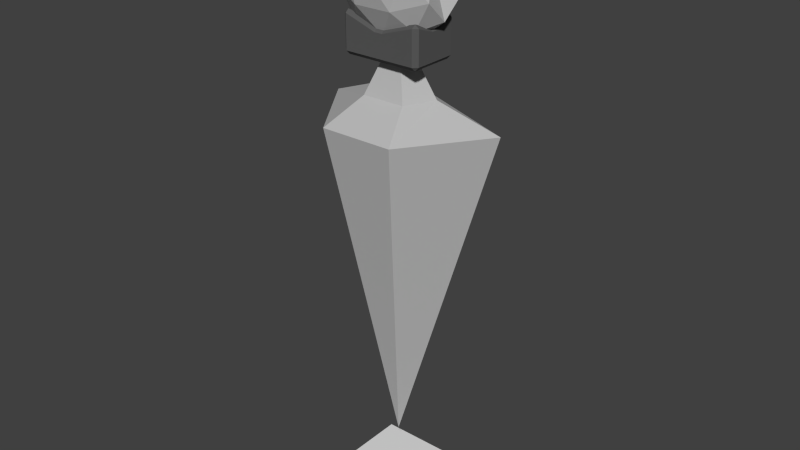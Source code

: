 # Source: avatar.blend  (saved by Blender 2.77.0; exported with 4.5.12 LTS)
import bpy
from mathutils import Matrix  # noqa: F401  (used for matrix-valued properties, if any)

bpy.ops.wm.read_factory_settings(use_empty=True)
scene = bpy.context.scene
scene.name = 'Scene'

# ---- collections
col_collection_1 = bpy.data.collections.new('Collection 1'); scene.collection.children.link(col_collection_1)
col_collection_7 = bpy.data.collections.new('Collection 7'); scene.collection.children.link(col_collection_7)

# ---- materials (node trees are filled in below, after node groups)
mat_avatarbodymaterial = bpy.data.materials.new('AvatarBodyMaterial')
mat_avatarbodymaterial.alpha_threshold = 0.0
mat_avatarbodymaterial.use_transparent_shadow = False
mat_avatarbodymaterial.diffuse_color = (0.5, 0.5, 0.5, 1.0)
mat_avatarbodymaterial.roughness = 0.5
mat_avatarhmdmaterial = bpy.data.materials.new('AvatarHMDMaterial')
mat_avatarhmdmaterial.alpha_threshold = 0.0
mat_avatarhmdmaterial.use_transparent_shadow = False
mat_avatarhmdmaterial.diffuse_color = (0.1025, 0.1025, 0.1025, 1.0)
mat_avatarhmdmaterial.roughness = 0.5
mat_material = bpy.data.materials.new('Material')
mat_material.alpha_threshold = 0.0
mat_material.use_transparent_shadow = False
mat_material.roughness = 0.5

# ---- material node trees

# ---- world
world_world = bpy.data.worlds.new('World'); scene.world = world_world
world_world.color = (0.05088, 0.05088, 0.05088)
world_world.use_sun_shadow = False
world_world.sun_shadow_jitter_overblur = 0.0
world_world.cycles.sampling_method = 'NONE'
world_world.cycles.sample_map_resolution = 256

# ---- meshes
me_icosphere = bpy.data.meshes.new('Icosphere')
me_icosphere.from_pydata([(0.3075, 0.06879, 1.298), (0.0, 0.0, 0.2054), (0.006008, 0.1558, 1.298), (0.1259, -0.1916, 1.298), (-0.1139, -0.1916, 1.298), (-0.2955, 0.06879, 1.298), (0.1195, 0.02391, 1.374), (0.006008, 0.08449, 1.374), (0.07615, -0.07412, 1.374), (-0.06413, -0.07412, 1.374), (-0.1075, 0.02391, 1.374), (0.06218, 0.01023, 1.476), (0.006008, 0.04021, 1.476), (0.04072, -0.03829, 1.476), (-0.02871, -0.03829, 1.476), (-0.05016, 0.01023, 1.476)], [], [(0, 3, 1), (2, 0, 1), (4, 3, 8, 9), (2, 1, 5), (4, 5, 1), (1, 3, 4), (10, 9, 14, 15), (3, 0, 6, 8), (5, 4, 9, 10), (2, 5, 10, 7), (0, 2, 7, 6), (8, 6, 11, 13), (7, 10, 15, 12), (9, 8, 13, 14), (6, 7, 12, 11), (12, 14, 13), (13, 11, 12), (12, 15, 14)])
me_icosphere.materials.append(mat_avatarbodymaterial)
me_icosphere.use_remesh_preserve_volume = False
me_icosphere.use_remesh_preserve_attributes = False
me_icosphere.use_mirror_vertex_groups = False
me_icosphere.update()
me_avatarheadgeom = bpy.data.meshes.new('AvatarHeadGeom')
me_avatarheadgeom.from_pydata([(-1.874e-09, 0.1284, 0.0), (0.1039, 0.05743, 0.1431), (0.1682, 0.05743, -0.05464), (-1.49e-08, 0.05743, -0.1768), (-0.1682, 0.05743, -0.05464), (-0.1039, 0.05743, 0.1431), (0.1682, -0.05743, 0.05464), (0.1039, -0.05743, -0.1431), (-0.1039, -0.05743, -0.1431), (-0.1682, -0.05743, 0.05464), (1.49e-08, -0.05743, 0.1768), (-1.874e-09, -0.1284, 1.49e-08), (0.09885, 0.1092, -0.03212), (0.06109, 0.1092, 0.08408), (0.1599, 0.06751, 0.05197), (1.49e-08, 0.06751, 0.1682), (-0.06109, 0.1092, 0.08408), (-7.451e-09, 0.1092, -0.1039), (0.09885, 0.06751, -0.1361), (-0.09885, 0.1092, -0.03212), (-0.09885, 0.06751, -0.1361), (-0.1599, 0.06751, 0.05197), (0.06109, 2.98e-08, 0.188), (-0.06109, 2.98e-08, 0.188), (0.1243, 2.076e-08, -2.661e-09), (0.1599, 2.98e-08, 0.1162), (0.06109, 0.0, -0.188), (0.1599, 1.49e-08, -0.1162), (-0.1599, 1.49e-08, -0.1162), (-0.06109, 0.0, -0.188), (-0.1599, 2.98e-08, 0.1162), (-0.1243, 2.076e-08, 1.969e-08), (0.09885, -0.06751, 0.1361), (0.1599, -0.06751, -0.05197), (-1.49e-08, -0.06751, -0.1682), (-0.1599, -0.06751, -0.05197), (-0.09885, -0.06751, 0.1361), (0.09885, -0.1092, 0.03212), (7.451e-09, -0.1092, 0.1039), (0.06109, -0.1092, -0.08408), (-0.06109, -0.1092, -0.08408), (-0.09885, -0.1092, 0.03212)], [], [(0, 13, 12), (1, 13, 15), (0, 12, 17), (0, 17, 19), (0, 19, 16), (1, 15, 22), (2, 14, 24), (3, 18, 26), (4, 20, 28), (5, 21, 30), (1, 22, 25), (2, 24, 27), (3, 26, 29), (4, 28, 31), (5, 30, 23), (6, 32, 37), (7, 33, 39), (8, 34, 40), (9, 35, 41), (10, 36, 38), (38, 41, 11), (38, 36, 41), (36, 9, 41), (41, 40, 11), (41, 35, 40), (35, 8, 40), (40, 39, 11), (40, 34, 39), (34, 7, 39), (39, 37, 11), (39, 33, 37), (33, 6, 37), (37, 38, 11), (37, 32, 38), (32, 10, 38), (23, 36, 10), (23, 30, 36), (30, 9, 36), (31, 35, 9), (31, 28, 35), (28, 8, 35), (29, 34, 8), (29, 26, 34), (26, 7, 34), (27, 33, 7), (27, 24, 33), (24, 6, 33), (25, 32, 6), (25, 22, 32), (22, 10, 32), (30, 31, 9), (30, 21, 31), (21, 4, 31), (28, 29, 8), (28, 20, 29), (20, 3, 29), (26, 27, 7), (26, 18, 27), (18, 2, 27), (24, 25, 6), (24, 14, 25), (14, 1, 25), (22, 23, 10), (22, 15, 23), (15, 5, 23), (16, 21, 5), (16, 19, 21), (19, 4, 21), (19, 20, 4), (19, 17, 20), (17, 3, 20), (17, 18, 3), (17, 12, 18), (12, 2, 18), (15, 16, 5), (15, 13, 16), (13, 0, 16), (12, 14, 2), (12, 13, 14), (13, 1, 14)])
me_avatarheadgeom.materials.append(mat_avatarbodymaterial)
me_avatarheadgeom.use_remesh_preserve_volume = False
me_avatarheadgeom.use_remesh_preserve_attributes = False
me_avatarheadgeom.use_mirror_vertex_groups = False
me_avatarheadgeom.update()
me_cube_001 = bpy.data.meshes.new('Cube.001')
me_cube_001.from_pydata([(0.1173, 0.2513, -0.2381), (0.1305, 0.238, -0.2381), (0.1173, 0.238, -0.2514), (0.1173, 0.09739, -0.2514), (0.1305, 0.09739, -0.2381), (0.1173, 0.08416, -0.2381), (-0.1173, 0.238, -0.2514), (-0.1305, 0.238, -0.2381), (-0.1173, 0.2513, -0.2381), (-0.1173, 0.08416, -0.2381), (-0.1305, 0.09739, -0.2381), (-0.1173, 0.09739, -0.2514), (0.1179, 0.2388, -0.1212), (0.1305, 0.238, -0.1314), (0.1173, 0.2513, -0.1307), (0.1173, 0.08416, -0.1307), (0.1305, 0.09739, -0.1314), (0.1179, 0.09665, -0.1212), (-0.1305, 0.238, -0.1314), (-0.1179, 0.2388, -0.1212), (-0.1173, 0.2513, -0.1307), (-0.1173, 0.08416, -0.1307), (-0.1179, 0.09665, -0.1212), (-0.1305, 0.09739, -0.1314), (0.1173, 0.1545, -0.2514), (0.1173, 0.1809, -0.2514), (0.1305, 0.1809, -0.2381), (0.1305, 0.1545, -0.2381), (-0.01325, 0.09739, -0.2514), (0.01325, 0.09739, -0.2514), (0.01325, 0.08416, -0.2381), (-0.01325, 0.08416, -0.2381), (-0.1173, 0.1809, -0.2514), (-0.1173, 0.1545, -0.2514), (-0.1305, 0.1545, -0.2381), (-0.1305, 0.1809, -0.2381), (0.01325, 0.238, -0.2514), (-0.01325, 0.238, -0.2514), (-0.01325, 0.2513, -0.2381), (0.01325, 0.2513, -0.2381), (-0.1305, 0.09739, -0.1686), (-0.1305, 0.09739, -0.1951), (-0.1173, 0.08416, -0.1951), (-0.1173, 0.08416, -0.1686), (-0.1305, 0.1809, -0.1525), (-0.1305, 0.1545, -0.1525), (-0.1173, 0.1553, -0.1399), (-0.1173, 0.1801, -0.1399), (-0.1305, 0.238, -0.1951), (-0.1305, 0.238, -0.1686), (-0.1173, 0.2513, -0.1686), (-0.1173, 0.2513, -0.1951), (0.01258, 0.09739, -0.1512), (-0.01258, 0.09739, -0.1512), (-0.01325, 0.08416, -0.165), (0.01325, 0.08416, -0.165), (0.1173, 0.1801, -0.1399), (0.1173, 0.1553, -0.1399), (0.1305, 0.1545, -0.1525), (0.1305, 0.1809, -0.1525), (-0.01258, 0.238, -0.1512), (0.01258, 0.238, -0.1512), (0.01325, 0.2513, -0.165), (-0.01325, 0.2513, -0.165), (0.1305, 0.09739, -0.1951), (0.1305, 0.09739, -0.1686), (0.1173, 0.08416, -0.1686), (0.1173, 0.08416, -0.1951), (0.1305, 0.238, -0.1686), (0.1305, 0.238, -0.1951), (0.1173, 0.2513, -0.1951), (0.1173, 0.2513, -0.1686), (-0.01325, 0.08416, -0.1951), (0.01325, 0.08416, -0.1951), (0.01325, 0.08416, -0.1686), (-0.01325, 0.08416, -0.1686), (-0.01325, 0.2513, -0.1686), (0.01325, 0.2513, -0.1686), (0.01325, 0.2513, -0.1951), (-0.01325, 0.2513, -0.1951), (0.1305, 0.1809, -0.1951), (0.1305, 0.1809, -0.1686), (0.1305, 0.1545, -0.1686), (0.1305, 0.1545, -0.1951), (0.01319, 0.1809, -0.1541), (-0.01319, 0.1809, -0.1541), (-0.01319, 0.1545, -0.1541), (0.01319, 0.1545, -0.1541), (-0.1305, 0.1809, -0.1686), (-0.1305, 0.1809, -0.1951), (-0.1305, 0.1545, -0.1951), (-0.1305, 0.1545, -0.1686), (-0.01325, 0.1809, -0.2514), (0.01325, 0.1809, -0.2514), (0.01325, 0.1545, -0.2514), (-0.01325, 0.1545, -0.2514)], [], [(72, 42, 9, 31), (54, 21, 43, 75), (15, 55, 74, 66), (64, 4, 27, 83), (88, 44, 18, 49), (28, 11, 33, 95), (3, 29, 94, 24), (52, 17, 57, 87), (40, 23, 45, 91), (84, 56, 12, 61), (25, 93, 36, 2), (92, 32, 6, 37), (71, 77, 62, 14), (47, 85, 60, 19), (67, 73, 30, 5), (76, 50, 20, 63), (16, 65, 82, 58), (38, 8, 51, 79), (59, 81, 68, 13), (22, 53, 86, 46), (80, 26, 1, 69), (35, 89, 48, 7), (10, 41, 90, 34), (0, 1, 2), (3, 4, 5), (6, 7, 8), (9, 10, 11), (12, 13, 14), (15, 16, 17), (18, 19, 20), (21, 22, 23), (24, 25, 26, 27), (28, 29, 30, 31), (32, 33, 34, 35), (36, 37, 38, 39), (40, 41, 42, 43), (44, 45, 46, 47), (48, 49, 50, 51), (52, 53, 54, 55), (56, 57, 58, 59), (60, 61, 62, 63), (64, 65, 66, 67), (68, 69, 70, 71), (72, 73, 74, 75), (76, 77, 78, 79), (80, 81, 82, 83), (84, 85, 86, 87), (88, 89, 90, 91), (92, 93, 94, 95), (27, 4, 3, 24), (31, 9, 11, 28), (35, 7, 6, 32), (39, 0, 2, 36), (43, 21, 23, 40), (47, 19, 18, 44), (51, 8, 7, 48), (55, 15, 17, 52), (59, 13, 12, 56), (63, 20, 19, 60), (67, 5, 4, 64), (71, 14, 13, 68), (1, 26, 25, 2), (5, 30, 29, 3), (10, 34, 33, 11), (8, 38, 37, 6), (9, 42, 41, 10), (22, 46, 45, 23), (20, 50, 49, 18), (21, 54, 53, 22), (16, 58, 57, 17), (14, 62, 61, 12), (15, 66, 65, 16), (0, 70, 69, 1), (72, 31, 30, 73), (54, 75, 74, 55), (73, 67, 66, 74), (42, 72, 75, 43), (76, 63, 62, 77), (38, 79, 78, 39), (77, 71, 70, 78), (50, 76, 79, 51), (80, 69, 68, 81), (64, 83, 82, 65), (81, 59, 58, 82), (26, 80, 83, 27), (84, 61, 60, 85), (52, 87, 86, 53), (85, 47, 46, 86), (56, 84, 87, 57), (88, 49, 48, 89), (40, 91, 90, 41), (89, 35, 34, 90), (44, 88, 91, 45), (92, 37, 36, 93), (28, 95, 94, 29), (93, 25, 24, 94), (32, 92, 95, 33), (0, 39, 78, 70)])
_uv = me_cube_001.uv_layers.new(name='UVMap')
_uv.uv.foreach_set('vector', [0.0, 0.0, 0.0, 0.0, 0.0, 0.0, 0.0, 0.0, 0.0, 0.0, 0.0, 0.0, 0.0, 0.0, 0.0, 0.0, 0.0, 0.0, 0.0, 0.0, 0.0, 0.0, 0.0, 0.0, 0.0, 0.0, 0.0, 0.0, 0.0, 0.0, 0.0, 0.0, 0.0, 0.0, 0.0, 0.0, 0.0, 0.0, 0.0, 0.0, 0.5547, 0.003906, 0.9961, 0.003906, 0.9961, 0.4062, 0.5547, 0.4062, 0.003906, 0.003906, 0.4453, 0.003906, 0.4453, 0.4062, 0.003906, 0.4062, 0.0, 0.0, 0.0, 0.0, 0.0, 0.0, 0.0, 0.0, 0.0, 0.0, 0.0, 0.0, 0.0, 0.0, 0.0, 0.0, 0.0, 0.0, 0.0, 0.0, 0.0, 0.0, 0.0, 0.0, 0.003906, 0.5977, 0.4453, 0.5977, 0.4453, 1.0, 0.003906, 1.0, 0.5547, 0.5977, 0.9961, 0.5977, 0.9961, 1.0, 0.5547, 1.0, 0.0, 0.0, 0.0, 0.0, 0.0, 0.0, 0.0, 0.0, 0.0, 0.0, 0.0, 0.0, 0.0, 0.0, 0.0, 0.0, 0.0, 0.0, 0.0, 0.0, 0.0, 0.0, 0.0, 0.0, 0.0, 0.0, 0.0, 0.0, 0.0, 0.0, 0.0, 0.0, 0.0, 0.0, 0.0, 0.0, 0.0, 0.0, 0.0, 0.0, 0.0, 0.0, 0.0, 0.0, 0.0, 0.0, 0.0, 0.0, 0.0, 0.0, 0.0, 0.0, 0.0, 0.0, 0.0, 0.0, 0.0, 0.0, 0.0, 0.0, 0.0, 0.0, 0.0, 0.0, 0.0, 0.0, 0.0, 0.0, 0.0, 0.0, 0.0, 0.0, 0.0, 0.0, 0.0, 0.0, 0.0, 0.0, 0.0, 0.0, 0.0, 0.0, 0.0, 0.0, 0.0, 0.0, 0.0, 0.0, 0.0, 0.0, 0.0, 0.0, 0.0, 0.0, 0.0, 0.0, 0.0, 0.0, 0.0, 0.0, 0.0, 0.0, 0.0, 0.0, 0.0, 0.0, 0.0, 0.0, 0.0, 0.0, 0.0, 0.0, 0.0, 0.0, 0.0, 0.0, 0.0, 0.0, 0.0, 0.0, 0.0, 0.0, 0.0, 0.0, 0.0, 0.0, 0.0, 0.0, 0.0, 0.0, 0.0, 0.0, 0.0, 0.0, 0.0, 0.0, 0.0, 0.0, 0.0, 0.0, 0.0, 0.0, 0.0, 0.0, 0.0, 0.0, 0.0, 0.0, 0.0, 0.0, 0.0, 0.0, 0.0, 0.0, 0.0, 0.0, 0.0, 0.0, 0.0, 0.0, 0.0, 0.0, 0.0, 0.0, 0.0, 0.0, 0.0, 0.0, 0.0, 0.0, 0.0, 0.0, 0.0, 0.0, 0.0, 0.0, 0.0, 0.0, 0.0, 0.0, 0.0, 0.0, 0.0, 0.0, 0.0, 0.0, 0.0, 0.0, 0.0, 0.0, 0.0, 0.0, 0.0, 0.0, 0.0, 0.0, 0.0, 0.0, 0.0, 0.0, 0.0, 0.0, 0.0, 0.0, 0.0, 0.0, 0.0, 0.0, 0.0, 0.0, 0.0, 0.0, 0.0, 0.0, 0.0, 0.0, 0.0, 0.0, 0.0, 0.0, 0.0, 0.0, 0.0, 0.0, 0.0, 0.0, 0.0, 0.0, 0.0, 0.0, 0.0, 0.0, 0.0, 0.0, 0.0, 0.0, 0.0, 0.0, 0.0, 0.0, 0.0, 0.0, 0.0, 0.0, 0.0, 0.0, 0.0, 0.0, 0.0, 0.0, 0.0, 0.0, 0.0, 0.0, 0.0, 0.0, 0.0, 0.0, 0.0, 0.0, 0.0, 0.0, 0.0, 0.0, 0.0, 0.0, 0.0, 0.0, 0.0, 0.0, 0.0, 0.0, 0.5547, 0.5977, 0.4453, 0.5977, 0.4453, 0.4062, 0.5547, 0.4062, 0.0, 0.0, 0.0, 0.0, 0.0, 0.0, 0.0, 0.0, 0.0, 0.0, 0.0, 0.0, 0.0, 0.0, 0.0, 0.0, 0.0, 0.0, 0.0, 0.0, 0.0, 0.0, 0.0, 0.0, 0.0, 0.0, 0.0, 0.0, 0.0, 0.0, 0.0, 0.0, 0.0, 0.0, 0.0, 0.0, 0.0, 0.0, 0.0, 0.0, 0.0, 0.0, 0.0, 0.0, 0.0, 0.0, 0.0, 0.0, 0.0, 0.0, 0.0, 0.0, 0.0, 0.0, 0.0, 0.0, 0.0, 0.0, 0.0, 0.0, 0.0, 0.0, 0.0, 0.0, 0.0, 0.0, 0.0, 0.0, 0.0, 0.0, 0.0, 0.0, 0.0, 0.0, 0.0, 0.0, 0.0, 0.0, 0.0, 0.0, 0.0, 0.0, 0.0, 0.0, 0.0, 0.0, 0.0, 0.0, 0.0, 0.0, 0.0, 0.0, 0.0, 0.0, 0.0, 0.0, 0.0, 0.0, 0.0, 0.0, 0.0, 0.0, 0.0, 0.0, 0.0, 0.0, 0.0, 0.0, 0.0, 0.0, 0.0, 0.0, 0.0, 0.0, 0.0, 0.0, 0.0, 0.0, 0.0, 0.0, 0.0, 0.0, 0.0, 0.0, 0.0, 0.0, 0.0, 0.0, 0.0, 0.0, 0.0, 0.0, 0.0, 0.0, 0.0, 0.0, 0.0, 0.0, 0.0, 0.0, 0.0, 0.0, 0.0, 0.0, 0.0, 0.0, 0.0, 0.0, 0.0, 0.0, 0.0, 0.0, 0.0, 0.0, 0.0, 0.0, 0.0, 0.0, 0.0, 0.0, 0.0, 0.0, 0.0, 0.0, 0.0, 0.0, 0.0, 0.0, 0.0, 0.0, 0.0, 0.0, 0.0, 0.0, 0.0, 0.0, 0.0, 0.0, 0.0, 0.0, 0.0, 0.0, 0.0, 0.0, 0.0, 0.0, 0.0, 0.0, 0.0, 0.0, 0.0, 0.0, 0.0, 0.0, 0.0, 0.0, 0.0, 0.0, 0.0, 0.0, 0.0, 0.0, 0.0, 0.0, 0.0, 0.0, 0.0, 0.0, 0.0, 0.0, 0.0, 0.0, 0.0, 0.0, 0.0, 0.0, 0.0, 0.0, 0.0, 0.0, 0.0, 0.0, 0.0, 0.0, 0.0, 0.0, 0.0, 0.0, 0.0, 0.0, 0.0, 0.0, 0.0, 0.0, 0.0, 0.0, 0.0, 0.0, 0.0, 0.0, 0.0, 0.0, 0.0, 0.0, 0.0, 0.0, 0.0, 0.0, 0.0, 0.0, 0.0, 0.0, 0.0, 0.0, 0.0, 0.0, 0.0, 0.0, 0.0, 0.0, 0.0, 0.0, 0.0, 0.0, 0.0, 0.0, 0.0, 0.0, 0.0, 0.0, 0.0, 0.0, 0.0, 0.0, 0.0, 0.0, 0.0, 0.0, 0.0, 0.0, 0.0, 0.0, 0.0, 0.0, 0.0, 0.0, 0.0, 0.0, 0.0, 0.0, 0.0, 0.0, 0.0, 0.0, 0.0, 0.0, 0.0, 0.0, 0.0, 0.0, 0.0, 0.0, 0.0, 0.0, 0.0, 0.0, 0.0, 0.0, 0.0, 0.0, 0.0, 0.0, 0.0, 0.0, 0.0, 0.0, 0.0, 0.0, 0.0, 0.0, 0.0, 0.0, 0.0, 0.0, 0.0, 0.0, 0.0, 0.0, 0.0, 0.0, 0.0, 0.0, 0.0, 0.0, 0.0, 0.0, 0.0, 0.0, 0.0, 0.0, 0.0, 0.0, 0.0, 0.0, 0.0, 0.0, 0.0, 0.0, 0.0, 0.0, 0.0, 0.0, 0.5547, 0.5977, 0.5547, 1.0, 0.4453, 1.0, 0.4453, 0.5977, 0.5547, 0.003906, 0.5547, 0.4062, 0.4453, 0.4062, 0.4453, 0.003906, 0.4453, 0.5977, 0.003906, 0.5977, 0.003906, 0.4062, 0.4453, 0.4062, 0.9961, 0.5977, 0.5547, 0.5977, 0.5547, 0.4062, 0.9961, 0.4062, 0.0, 0.0, 0.0, 0.0, 0.0, 0.0, 0.0, 0.0])
me_cube_001.materials.append(mat_avatarhmdmaterial)
me_cube_001.use_remesh_preserve_volume = False
me_cube_001.use_remesh_preserve_attributes = False
me_cube_001.use_mirror_vertex_groups = False
me_cube_001.update()
me_plane = bpy.data.meshes.new('Plane')
me_plane.from_pydata([(-0.2023, -0.2023, 0.0), (0.2023, -0.2023, 0.0), (-0.2023, 0.2023, 0.0), (0.2023, 0.2023, 0.0)], [], [(1, 2, 0), (1, 3, 2)])
_uv = me_plane.uv_layers.new(name='UVMap')
_uv.uv.foreach_set('vector', [1.0, 1.0, 0.0, 0.0, 1.0, 0.0, 1.0, 1.0, 0.0, 1.0, 0.0, 0.0])
me_plane.materials.append(mat_material)
me_plane.use_remesh_preserve_volume = False
me_plane.use_remesh_preserve_attributes = False
me_plane.use_mirror_vertex_groups = False
me_plane.update()

# ---- objects
ob_avatarbelt = bpy.data.objects.new('AvatarBelt', me_icosphere)
ob_avatarhead = bpy.data.objects.new('AvatarHead', me_avatarheadgeom)
ob_avatarhmd = bpy.data.objects.new('AvatarHMD', me_cube_001)
ob_avatarshadow = bpy.data.objects.new('AvatarShadow', me_plane)

# ---- transforms, parenting, visibility, modifiers, constraints
ob_avatarbelt.location = (0.0, 0.0, 0.0)
ob_avatarbelt.scale = (1.0, 1.0, 0.9999)
ob_avatarbelt.lineart.crease_threshold = 0.0
ob_avatarhead.location = (0.0, 0.0, 1.726)
ob_avatarhead.lineart.crease_threshold = 0.0
ob_avatarhmd.parent = ob_avatarhead
ob_avatarhmd.location = (0.0, -0.1689, 0.00716)
ob_avatarhmd.scale = (0.9997, 0.9994, 0.9983)
ob_avatarhmd.lineart.crease_threshold = 0.0
ob_avatarshadow.parent = ob_avatarbelt
ob_avatarshadow.matrix_parent_inverse = Matrix(((1.0, 0.0, 0.0, 0.0), (0.0, 1.0, 0.0, 0.0), (0.0, 0.0, 1.0, 0.0), (0.0, 0.0, 0.0, 1.0)))
ob_avatarshadow.location = (0.0, 0.0, 0.0)
ob_avatarshadow.lineart.crease_threshold = 0.0

# ---- collection membership
col_collection_1.objects.link(ob_avatarbelt)
col_collection_1.objects.link(ob_avatarhead)
col_collection_1.objects.link(ob_avatarhmd)
col_collection_7.objects.link(ob_avatarshadow)

# ---- scene / render settings (as saved in the file)
scene.frame_start = 1; scene.frame_end = 250; scene.frame_set(180)
scene.render.engine = 'BLENDER_EEVEE_NEXT'
scene.render.resolution_percentage = 50
scene.render.dither_intensity = 0.0
scene.cycles.use_denoising = False
scene.cycles.samples = 10
scene.cycles.sampling_pattern = 'TABULATED_SOBOL'
scene.cycles.light_sampling_threshold = 0.0
scene.cycles.use_adaptive_sampling = False
scene.cycles.use_light_tree = False
scene.cycles.blur_glossy = 0.0
scene.cycles.pixel_filter_type = 'GAUSSIAN'
scene.cycles.sample_clamp_indirect = 0.0
scene.view_settings.view_transform = 'Standard'
bpy.context.view_layer.update()

# ---- added for rendering (the .blend has no active camera and no usable light): camera, sun
cam_auto = bpy.data.cameras.new('AutoCamera')
cam_auto.lens = 50.0
cam_auto.sensor_width = 36.0
cam_auto.clip_end = 1000.0
ob_auto_camera = bpy.data.objects.new('AutoCamera', cam_auto)
scene.collection.objects.link(ob_auto_camera)
ob_auto_camera.location = (1.89967, -2.2724, 2.47171)
ob_auto_camera.rotation_euler = (1.09748, -7.21219e-08, 0.694738)
scene.camera = ob_auto_camera
light_auto_sun = bpy.data.lights.new('AutoSun', 'SUN')
light_auto_sun.energy = 3.0
light_auto_sun.angle = 0.0523599
ob_auto_sun = bpy.data.objects.new('AutoSun', light_auto_sun)
scene.collection.objects.link(ob_auto_sun)
ob_auto_sun.rotation_euler = (0.872665, 0.174533, 0.523599)
bpy.context.view_layer.update()
